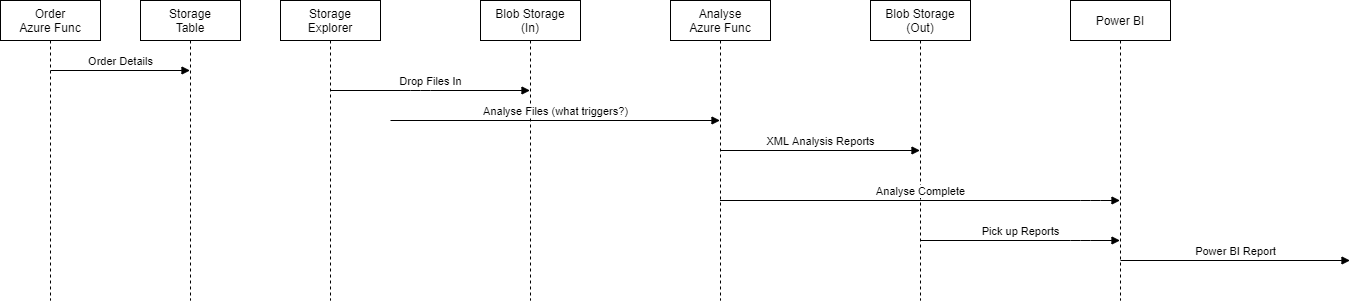

The diagram above was exported from draw.io. Its source (the exported page's mxGraphModel, read from the mxfile embedded in the PNG):
<mxGraphModel dx="1422" dy="713" grid="1" gridSize="10" guides="1" tooltips="1" connect="1" arrows="1" fold="1" page="1" pageScale="1" pageWidth="1654" pageHeight="1169" math="0" shadow="0">
  <root>
    <mxCell id="0" />
    <mxCell id="1" parent="0" />
    <mxCell id="w_yS1KARoLciZxl8q7Uf-2" value="Power BI" style="shape=umlLifeline;perimeter=lifelinePerimeter;whiteSpace=wrap;html=1;container=1;collapsible=0;recursiveResize=0;outlineConnect=0;" parent="1" vertex="1">
      <mxGeometry x="1080" y="40" width="100" height="300" as="geometry" />
    </mxCell>
    <mxCell id="w_yS1KARoLciZxl8q7Uf-3" value="Storage&lt;br&gt;Explorer" style="shape=umlLifeline;perimeter=lifelinePerimeter;whiteSpace=wrap;html=1;container=1;collapsible=0;recursiveResize=0;outlineConnect=0;" parent="1" vertex="1">
      <mxGeometry x="290" y="40" width="100" height="300" as="geometry" />
    </mxCell>
    <mxCell id="w_yS1KARoLciZxl8q7Uf-4" value="Blob Storage&lt;br&gt;(In)" style="shape=umlLifeline;perimeter=lifelinePerimeter;whiteSpace=wrap;html=1;container=1;collapsible=0;recursiveResize=0;outlineConnect=0;" parent="1" vertex="1">
      <mxGeometry x="490" y="40" width="100" height="300" as="geometry" />
    </mxCell>
    <mxCell id="w_yS1KARoLciZxl8q7Uf-11" value="Blob Storage&lt;br&gt;(Out)" style="shape=umlLifeline;perimeter=lifelinePerimeter;whiteSpace=wrap;html=1;container=1;collapsible=0;recursiveResize=0;outlineConnect=0;" parent="1" vertex="1">
      <mxGeometry x="880" y="40" width="100" height="300" as="geometry" />
    </mxCell>
    <mxCell id="eMcTQJAEoylQJ7Y8PHRZ-1" value="Analyse&lt;br&gt;Azure Func" style="shape=umlLifeline;perimeter=lifelinePerimeter;whiteSpace=wrap;html=1;container=1;collapsible=0;recursiveResize=0;outlineConnect=0;" vertex="1" parent="1">
      <mxGeometry x="680" y="40" width="100" height="300" as="geometry" />
    </mxCell>
    <mxCell id="eMcTQJAEoylQJ7Y8PHRZ-2" value="XML Analysis Reports" style="html=1;verticalAlign=bottom;endArrow=block;" edge="1" parent="1" source="eMcTQJAEoylQJ7Y8PHRZ-1" target="w_yS1KARoLciZxl8q7Uf-11">
      <mxGeometry width="80" relative="1" as="geometry">
        <mxPoint x="549.5" y="120" as="sourcePoint" />
        <mxPoint x="789.5" y="120" as="targetPoint" />
      </mxGeometry>
    </mxCell>
    <mxCell id="eMcTQJAEoylQJ7Y8PHRZ-4" value="Analyse Complete" style="html=1;verticalAlign=bottom;endArrow=block;" edge="1" parent="1" source="eMcTQJAEoylQJ7Y8PHRZ-1" target="w_yS1KARoLciZxl8q7Uf-2">
      <mxGeometry width="80" relative="1" as="geometry">
        <mxPoint x="1030" y="230" as="sourcePoint" />
        <mxPoint x="1240" y="230" as="targetPoint" />
        <Array as="points">
          <mxPoint x="1100" y="240" />
        </Array>
      </mxGeometry>
    </mxCell>
    <mxCell id="eMcTQJAEoylQJ7Y8PHRZ-5" value="Drop Files In" style="html=1;verticalAlign=bottom;endArrow=block;" edge="1" parent="1" source="w_yS1KARoLciZxl8q7Uf-3" target="w_yS1KARoLciZxl8q7Uf-4">
      <mxGeometry width="80" relative="1" as="geometry">
        <mxPoint x="220" y="120" as="sourcePoint" />
        <mxPoint x="380" y="120" as="targetPoint" />
        <Array as="points">
          <mxPoint x="430" y="130" />
        </Array>
      </mxGeometry>
    </mxCell>
    <mxCell id="eMcTQJAEoylQJ7Y8PHRZ-6" value="Order&lt;br&gt;Azure Func" style="shape=umlLifeline;perimeter=lifelinePerimeter;whiteSpace=wrap;html=1;container=1;collapsible=0;recursiveResize=0;outlineConnect=0;" vertex="1" parent="1">
      <mxGeometry x="10" y="40" width="100" height="300" as="geometry" />
    </mxCell>
    <mxCell id="eMcTQJAEoylQJ7Y8PHRZ-8" value="Analyse Files (what triggers?)" style="html=1;verticalAlign=bottom;endArrow=block;" edge="1" parent="1" target="eMcTQJAEoylQJ7Y8PHRZ-1">
      <mxGeometry width="80" relative="1" as="geometry">
        <mxPoint x="400" y="160" as="sourcePoint" />
        <mxPoint x="740" y="160" as="targetPoint" />
        <Array as="points">
          <mxPoint x="570.5" y="160" />
        </Array>
      </mxGeometry>
    </mxCell>
    <mxCell id="eMcTQJAEoylQJ7Y8PHRZ-13" value="Pick up Reports" style="html=1;verticalAlign=bottom;endArrow=block;" edge="1" parent="1" source="w_yS1KARoLciZxl8q7Uf-11" target="w_yS1KARoLciZxl8q7Uf-2">
      <mxGeometry width="80" relative="1" as="geometry">
        <mxPoint x="1050" y="280" as="sourcePoint" />
        <mxPoint x="1130" y="280" as="targetPoint" />
        <Array as="points">
          <mxPoint x="1090" y="280" />
        </Array>
      </mxGeometry>
    </mxCell>
    <mxCell id="eMcTQJAEoylQJ7Y8PHRZ-14" value="Power BI Report" style="html=1;verticalAlign=bottom;endArrow=block;" edge="1" parent="1">
      <mxGeometry width="80" relative="1" as="geometry">
        <mxPoint x="1130" y="300" as="sourcePoint" />
        <mxPoint x="1359.5" y="300" as="targetPoint" />
      </mxGeometry>
    </mxCell>
    <mxCell id="eMcTQJAEoylQJ7Y8PHRZ-17" value="Storage&lt;br&gt;Table" style="shape=umlLifeline;perimeter=lifelinePerimeter;whiteSpace=wrap;html=1;container=1;collapsible=0;recursiveResize=0;outlineConnect=0;" vertex="1" parent="1">
      <mxGeometry x="150" y="40" width="100" height="300" as="geometry" />
    </mxCell>
    <mxCell id="eMcTQJAEoylQJ7Y8PHRZ-18" value="Order Details" style="html=1;verticalAlign=bottom;endArrow=block;" edge="1" parent="1">
      <mxGeometry width="80" relative="1" as="geometry">
        <mxPoint x="60" y="110" as="sourcePoint" />
        <mxPoint x="199.5" y="110" as="targetPoint" />
      </mxGeometry>
    </mxCell>
  </root>
</mxGraphModel>